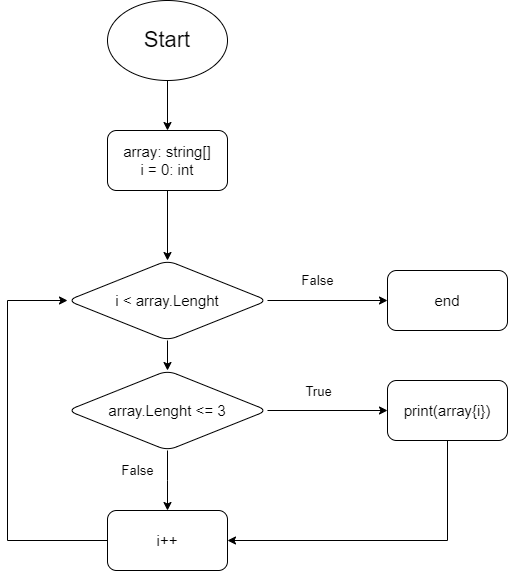

The diagram above was exported from draw.io. Its source (the exported page's mxGraphModel, read from the mxfile embedded in the PNG):
<mxGraphModel dx="1434" dy="788" grid="1" gridSize="10" guides="1" tooltips="1" connect="1" arrows="1" fold="1" page="1" pageScale="1" pageWidth="827" pageHeight="1169" math="0" shadow="0">
  <root>
    <mxCell id="0" />
    <mxCell id="1" parent="0" />
    <mxCell id="a5Qlq5L-0LwzHkIouq43-3" value="" style="edgeStyle=orthogonalEdgeStyle;rounded=0;orthogonalLoop=1;jettySize=auto;html=1;fontSize=22;" edge="1" parent="1" source="a5Qlq5L-0LwzHkIouq43-1" target="a5Qlq5L-0LwzHkIouq43-2">
      <mxGeometry relative="1" as="geometry" />
    </mxCell>
    <mxCell id="a5Qlq5L-0LwzHkIouq43-1" value="&lt;font style=&quot;font-size: 22px;&quot;&gt;Start&lt;/font&gt;" style="ellipse;whiteSpace=wrap;html=1;" vertex="1" parent="1">
      <mxGeometry x="300" y="30" width="120" height="80" as="geometry" />
    </mxCell>
    <mxCell id="a5Qlq5L-0LwzHkIouq43-6" value="" style="edgeStyle=orthogonalEdgeStyle;rounded=0;orthogonalLoop=1;jettySize=auto;html=1;fontSize=22;" edge="1" parent="1" source="a5Qlq5L-0LwzHkIouq43-2" target="a5Qlq5L-0LwzHkIouq43-5">
      <mxGeometry relative="1" as="geometry" />
    </mxCell>
    <mxCell id="a5Qlq5L-0LwzHkIouq43-2" value="array: string[]&lt;br style=&quot;font-size: 15px;&quot;&gt;i = 0: int" style="rounded=1;whiteSpace=wrap;html=1;fontSize=15;" vertex="1" parent="1">
      <mxGeometry x="300" y="160" width="120" height="60" as="geometry" />
    </mxCell>
    <mxCell id="a5Qlq5L-0LwzHkIouq43-8" value="" style="edgeStyle=orthogonalEdgeStyle;rounded=0;orthogonalLoop=1;jettySize=auto;html=1;fontSize=22;" edge="1" parent="1" source="a5Qlq5L-0LwzHkIouq43-5" target="a5Qlq5L-0LwzHkIouq43-7">
      <mxGeometry relative="1" as="geometry" />
    </mxCell>
    <mxCell id="a5Qlq5L-0LwzHkIouq43-11" value="" style="edgeStyle=orthogonalEdgeStyle;rounded=0;orthogonalLoop=1;jettySize=auto;html=1;fontSize=22;" edge="1" parent="1" source="a5Qlq5L-0LwzHkIouq43-5" target="a5Qlq5L-0LwzHkIouq43-10">
      <mxGeometry relative="1" as="geometry" />
    </mxCell>
    <mxCell id="a5Qlq5L-0LwzHkIouq43-5" value="i &amp;lt; array.Lenght" style="rhombus;whiteSpace=wrap;html=1;rounded=1;fontSize=15;" vertex="1" parent="1">
      <mxGeometry x="260" y="290" width="200" height="80" as="geometry" />
    </mxCell>
    <mxCell id="a5Qlq5L-0LwzHkIouq43-7" value="end" style="rounded=1;whiteSpace=wrap;html=1;fontSize=15;" vertex="1" parent="1">
      <mxGeometry x="580" y="300" width="120" height="60" as="geometry" />
    </mxCell>
    <mxCell id="a5Qlq5L-0LwzHkIouq43-9" value="False" style="text;html=1;align=center;verticalAlign=middle;resizable=0;points=[];autosize=1;strokeColor=none;fillColor=none;fontSize=13;" vertex="1" parent="1">
      <mxGeometry x="480" y="295" width="60" height="30" as="geometry" />
    </mxCell>
    <mxCell id="a5Qlq5L-0LwzHkIouq43-13" value="" style="edgeStyle=orthogonalEdgeStyle;rounded=0;orthogonalLoop=1;jettySize=auto;html=1;fontSize=22;" edge="1" parent="1" source="a5Qlq5L-0LwzHkIouq43-10" target="a5Qlq5L-0LwzHkIouq43-12">
      <mxGeometry relative="1" as="geometry" />
    </mxCell>
    <mxCell id="a5Qlq5L-0LwzHkIouq43-18" value="True" style="edgeLabel;html=1;align=center;verticalAlign=middle;resizable=0;points=[];fontSize=13;" vertex="1" connectable="0" parent="a5Qlq5L-0LwzHkIouq43-13">
      <mxGeometry x="-0.2167" y="-1" relative="1" as="geometry">
        <mxPoint x="3" y="-21" as="offset" />
      </mxGeometry>
    </mxCell>
    <mxCell id="a5Qlq5L-0LwzHkIouq43-16" value="" style="edgeStyle=orthogonalEdgeStyle;rounded=0;orthogonalLoop=1;jettySize=auto;html=1;fontSize=22;" edge="1" parent="1" source="a5Qlq5L-0LwzHkIouq43-10" target="a5Qlq5L-0LwzHkIouq43-14">
      <mxGeometry relative="1" as="geometry">
        <Array as="points">
          <mxPoint x="360" y="510" />
          <mxPoint x="360" y="510" />
        </Array>
      </mxGeometry>
    </mxCell>
    <mxCell id="a5Qlq5L-0LwzHkIouq43-10" value="array.Lenght &amp;lt;= 3" style="rhombus;whiteSpace=wrap;html=1;rounded=1;fontSize=15;" vertex="1" parent="1">
      <mxGeometry x="260" y="400" width="200" height="80" as="geometry" />
    </mxCell>
    <mxCell id="a5Qlq5L-0LwzHkIouq43-15" value="" style="edgeStyle=orthogonalEdgeStyle;rounded=0;orthogonalLoop=1;jettySize=auto;html=1;fontSize=22;" edge="1" parent="1" source="a5Qlq5L-0LwzHkIouq43-12" target="a5Qlq5L-0LwzHkIouq43-14">
      <mxGeometry relative="1" as="geometry">
        <Array as="points">
          <mxPoint x="640" y="570" />
        </Array>
      </mxGeometry>
    </mxCell>
    <mxCell id="a5Qlq5L-0LwzHkIouq43-12" value="print(array{i})" style="whiteSpace=wrap;html=1;rounded=1;fontSize=15;" vertex="1" parent="1">
      <mxGeometry x="580" y="410" width="120" height="60" as="geometry" />
    </mxCell>
    <mxCell id="a5Qlq5L-0LwzHkIouq43-21" style="edgeStyle=orthogonalEdgeStyle;rounded=0;orthogonalLoop=1;jettySize=auto;html=1;entryX=0;entryY=0.5;entryDx=0;entryDy=0;fontSize=15;" edge="1" parent="1" source="a5Qlq5L-0LwzHkIouq43-14" target="a5Qlq5L-0LwzHkIouq43-5">
      <mxGeometry relative="1" as="geometry">
        <Array as="points">
          <mxPoint x="200" y="570" />
          <mxPoint x="200" y="330" />
        </Array>
      </mxGeometry>
    </mxCell>
    <mxCell id="a5Qlq5L-0LwzHkIouq43-14" value="i++" style="whiteSpace=wrap;html=1;rounded=1;fontSize=15;" vertex="1" parent="1">
      <mxGeometry x="300" y="540" width="120" height="60" as="geometry" />
    </mxCell>
    <mxCell id="a5Qlq5L-0LwzHkIouq43-17" value="False" style="text;html=1;align=center;verticalAlign=middle;resizable=0;points=[];autosize=1;strokeColor=none;fillColor=none;fontSize=13;" vertex="1" parent="1">
      <mxGeometry x="300" y="485" width="60" height="30" as="geometry" />
    </mxCell>
  </root>
</mxGraphModel>